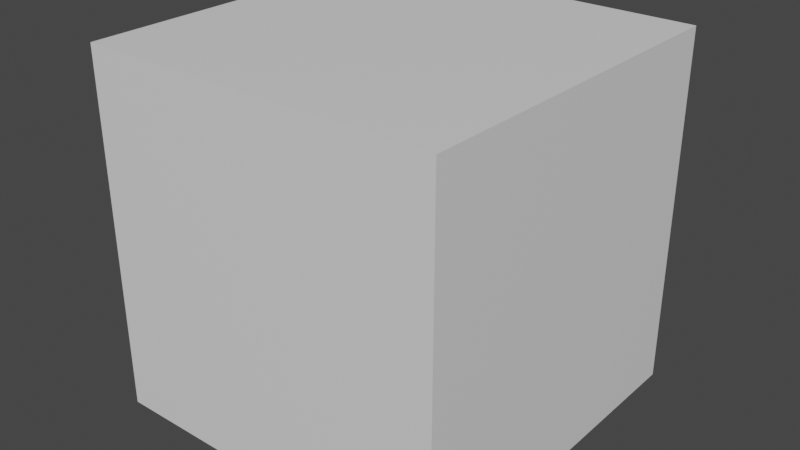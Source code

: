 # Source: tropic.blend  (saved by Blender 3.3.6; exported with 4.5.12 LTS)
import bpy
from mathutils import Matrix  # noqa: F401  (used for matrix-valued properties, if any)

bpy.ops.wm.read_factory_settings(use_empty=True)
scene = bpy.context.scene
scene.name = 'Scene'

# ---- collections
col_collection = bpy.data.collections.new('Collection'); scene.collection.children.link(col_collection)

# ---- materials (node trees are filled in below, after node groups)
mat_material = bpy.data.materials.new('Material')
mat_material.alpha_threshold = 0.0
mat_material.use_transparent_shadow = False
mat_material.roughness = 0.5
mat_material.line_color = (0.0, 0.0, 0.0, 1.0)

# ---- material node trees
mat_material.use_nodes = True; mat_material.node_tree.nodes.clear()
_N = mat_material.node_tree.nodes; _L = mat_material.node_tree.links
n0 = _N.new('ShaderNodeOutputMaterial'); n0.name = 'Material Output'; n0.location = (300, 300)
n1 = _N.new('ShaderNodeBsdfPrincipled'); n1.name = 'Principled BSDF'; n1.location = (10, 300)
n1.distribution = 'GGX'
n1.subsurface_method = 'RANDOM_WALK_SKIN'
n1.inputs[3].default_value = 1.45
n1.inputs[27].default_value = (0.0, 0.0, 0.0, 1.0)
n1.inputs[28].default_value = 1.0
_L.new(n1.outputs[0], n0.inputs[0])
n0.is_active_output = True

# ---- world
world_world = bpy.data.worlds.new('World'); scene.world = world_world
world_world.use_nodes = True; world_world.node_tree.nodes.clear()
_N = world_world.node_tree.nodes; _L = world_world.node_tree.links
n0 = _N.new('ShaderNodeOutputWorld'); n0.name = 'World Output'; n0.location = (300, 300)
n1 = _N.new('ShaderNodeBackground'); n1.name = 'Background'; n1.location = (10, 300)
n1.inputs[0].default_value = (0.05088, 0.05088, 0.05088, 1.0)
_L.new(n1.outputs[0], n0.inputs[0])
n0.is_active_output = True
world_world.color = (0.05088, 0.05088, 0.05088)
world_world.use_sun_shadow = False
world_world.sun_shadow_jitter_overblur = 0.0

# ---- meshes
me_cube = bpy.data.meshes.new('Cube')
me_cube.from_pydata([(1.0, 1.0, 1.0), (1.0, 1.0, -1.0), (1.0, -1.0, 1.0), (1.0, -1.0, -1.0), (-1.0, 1.0, 1.0), (-1.0, 1.0, -1.0), (-1.0, -1.0, 1.0), (-1.0, -1.0, -1.0)], [], [(0, 4, 6, 2), (3, 2, 6, 7), (7, 6, 4, 5), (5, 1, 3, 7), (1, 0, 2, 3), (5, 4, 0, 1)])
_uv = me_cube.uv_layers.new(name='UVMap')
_uv.uv.foreach_set('vector', [0.625, 0.5, 0.875, 0.5, 0.875, 0.75, 0.625, 0.75, 0.375, 0.75, 0.625, 0.75, 0.625, 1.0, 0.375, 1.0, 0.375, 0.0, 0.625, 0.0, 0.625, 0.25, 0.375, 0.25, 0.125, 0.5, 0.375, 0.5, 0.375, 0.75, 0.125, 0.75, 0.375, 0.5, 0.625, 0.5, 0.625, 0.75, 0.375, 0.75, 0.375, 0.25, 0.625, 0.25, 0.625, 0.5, 0.375, 0.5])
me_cube.materials.append(mat_material)
me_cube.use_mirror_vertex_groups = False
me_cube.update()

# ---- objects
ob_cube = bpy.data.objects.new('Cube', me_cube)

# ---- transforms, parenting, visibility, modifiers, constraints
ob_cube.location = (0.0, 0.0, 0.0)
ob_cube.lock_rotations_4d = False
ob_cube.empty_display_type = 'ARROWS'
ob_cube.lineart.crease_threshold = 0.0

# ---- collection membership
col_collection.objects.link(ob_cube)

# ---- scene / render settings (as saved in the file)
scene.frame_start = 1; scene.frame_end = 250; scene.frame_set(1)
scene.render.engine = 'BLENDER_EEVEE_NEXT'
scene.cycles.sampling_pattern = 'TABULATED_SOBOL'
scene.cycles.use_light_tree = False
scene.view_settings.view_transform = 'Filmic'
bpy.context.view_layer.update()

# ---- added for rendering (the .blend has no active camera and no usable light): camera, sun
cam_auto = bpy.data.cameras.new('AutoCamera')
cam_auto.lens = 50.0
cam_auto.sensor_width = 36.0
cam_auto.clip_end = 1000.0
ob_auto_camera = bpy.data.objects.new('AutoCamera', cam_auto)
scene.collection.objects.link(ob_auto_camera)
ob_auto_camera.location = (3.20507, -3.84609, 2.56406)
ob_auto_camera.rotation_euler = (1.09748, -7.21219e-08, 0.694738)
scene.camera = ob_auto_camera
light_auto_sun = bpy.data.lights.new('AutoSun', 'SUN')
light_auto_sun.energy = 3.0
light_auto_sun.angle = 0.0523599
ob_auto_sun = bpy.data.objects.new('AutoSun', light_auto_sun)
scene.collection.objects.link(ob_auto_sun)
ob_auto_sun.rotation_euler = (0.872665, 0.174533, 0.523599)
bpy.context.view_layer.update()
